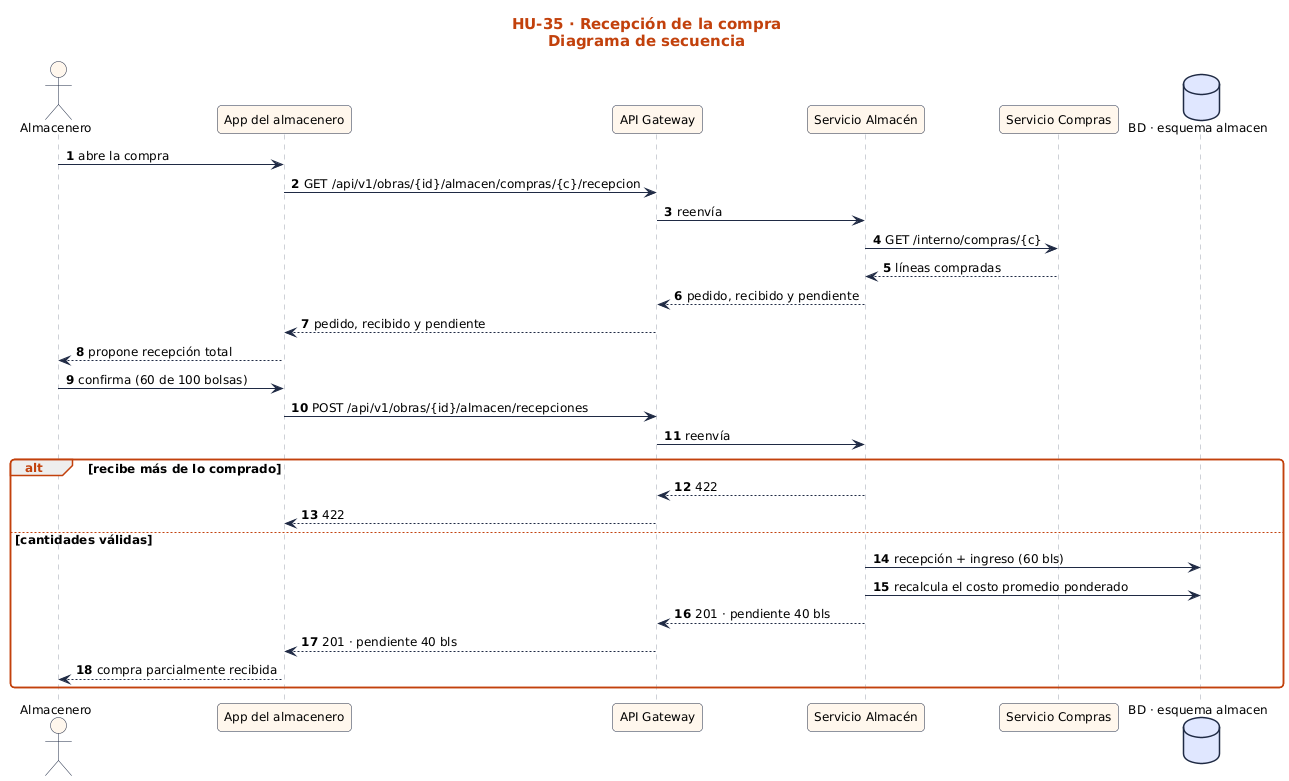

The diagram above was rendered by PlantUML. Its source (embedded in the PNG):
@startuml
!include ../../estilo.iuml
title HU-35 · Recepción de la compra\nDiagrama de secuencia
autonumber
actor "Almacenero" as U
participant "App del almacenero" as APP
participant "API Gateway" as GW
participant "Servicio Almacén" as SA
participant "Servicio Compras" as SC
database "BD · esquema almacen" as BD
U -> APP : abre la compra
APP -> GW : GET /api/v1/obras/{id}/almacen/compras/{c}/recepcion
GW -> SA : reenvía
SA -> SC : GET /interno/compras/{c}
SC --> SA : líneas compradas
SA --> GW : pedido, recibido y pendiente
GW --> APP : pedido, recibido y pendiente
APP --> U : propone recepción total
U -> APP : confirma (60 de 100 bolsas)
APP -> GW : POST /api/v1/obras/{id}/almacen/recepciones
GW -> SA : reenvía
alt recibe más de lo comprado
  SA --> GW : 422
  GW --> APP : 422
else cantidades válidas
  SA -> BD : recepción + ingreso (60 bls)
  SA -> BD : recalcula el costo promedio ponderado
  SA --> GW : 201 · pendiente 40 bls
  GW --> APP : 201 · pendiente 40 bls
  APP --> U : compra parcialmente recibida
end
@enduml